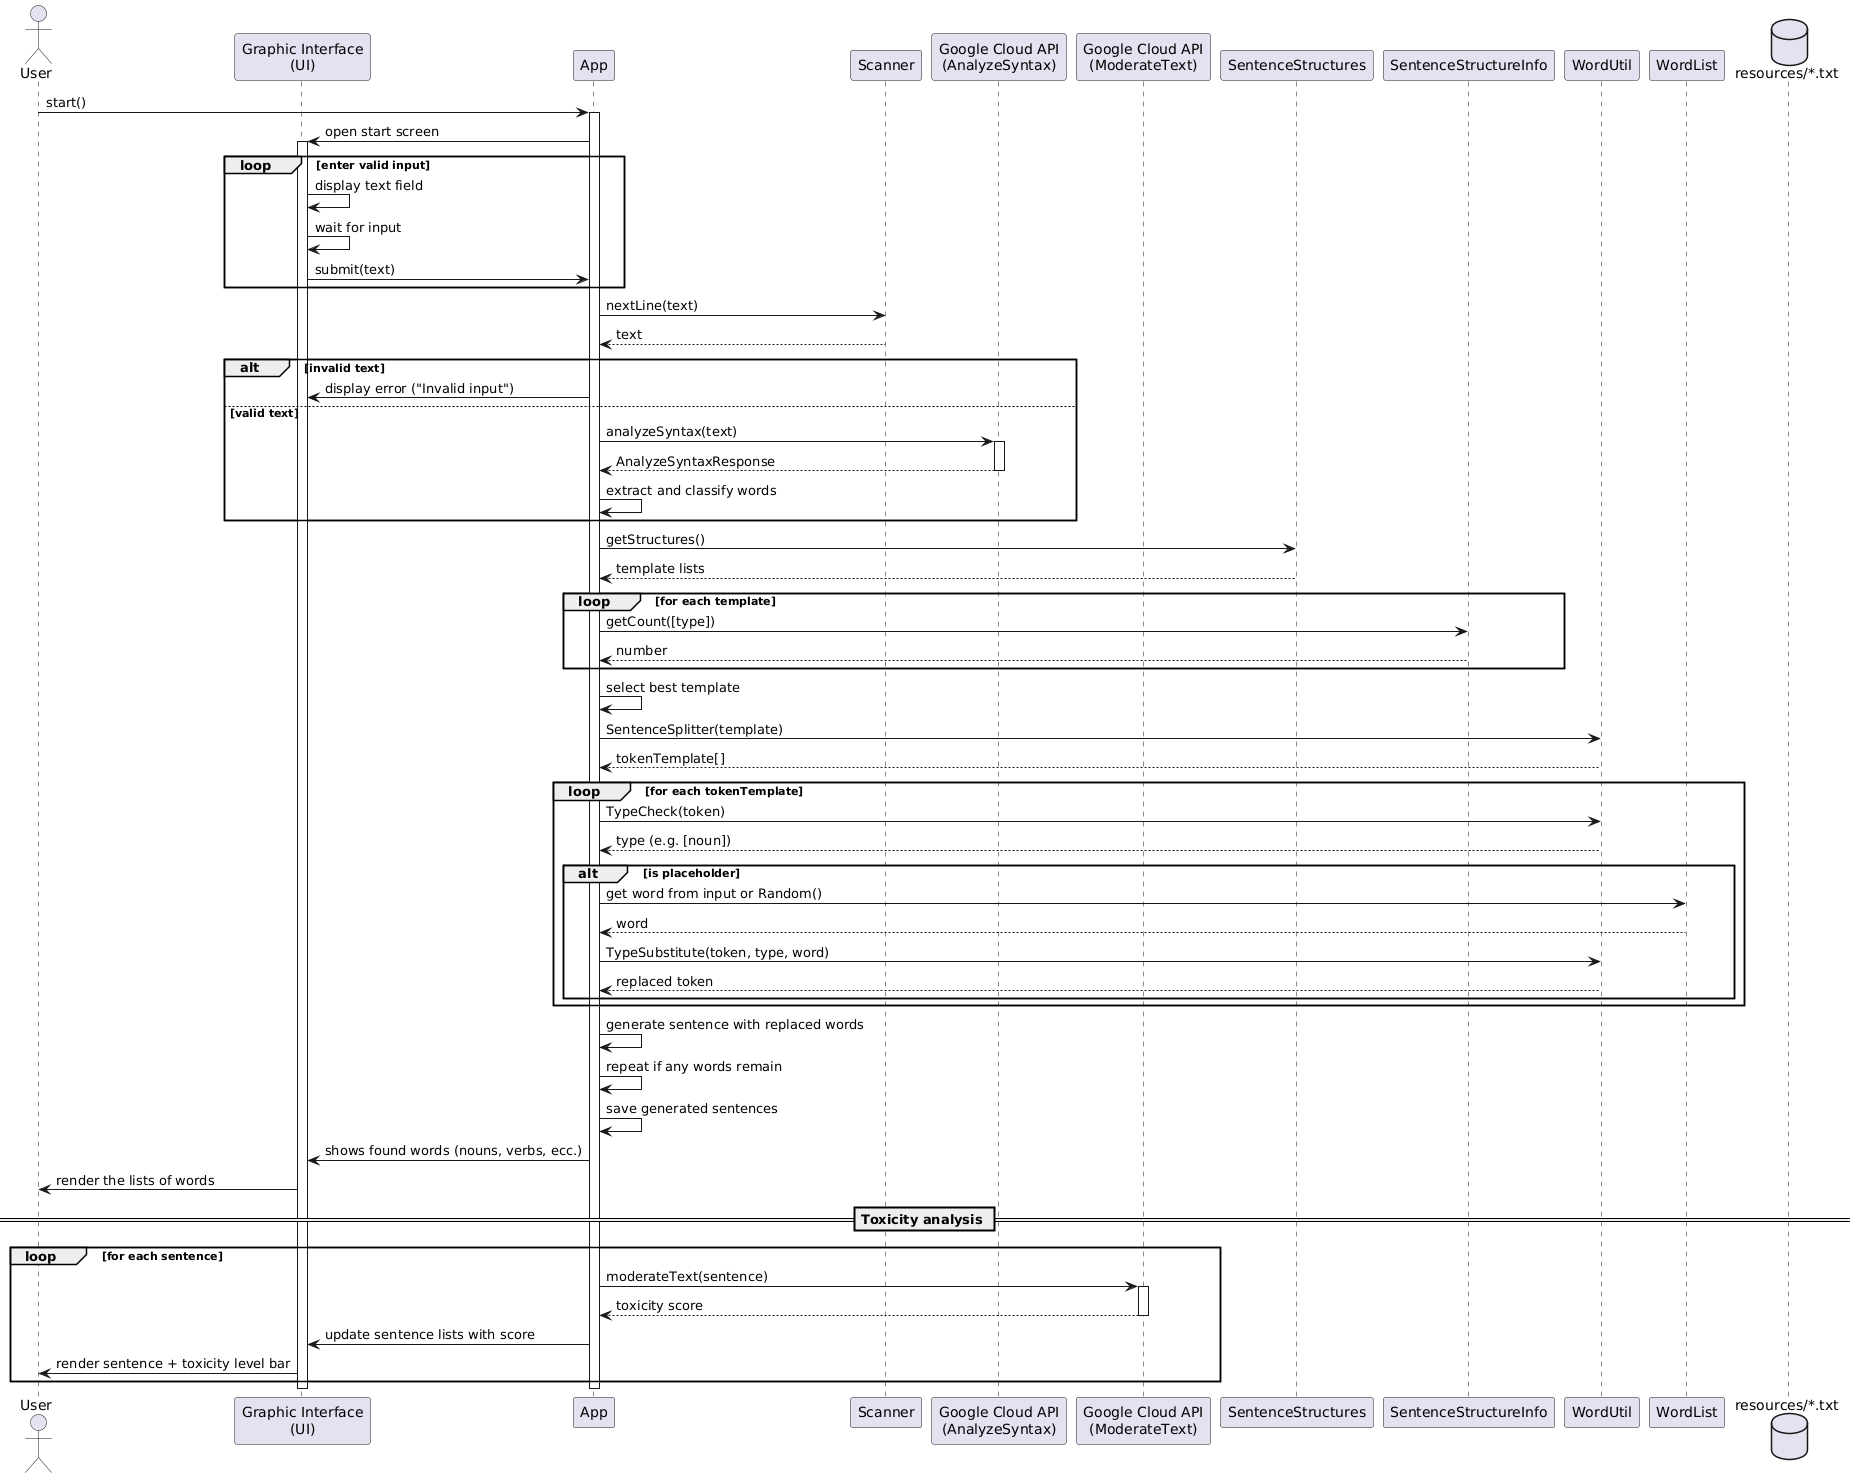

The diagram above was rendered by PlantUML. Its source (embedded in the PNG):
@startuml
actor User
participant "Graphic Interface\n(UI)" as UI
participant App
participant Scanner
participant "Google Cloud API\n(AnalyzeSyntax)" as AnalyzeSyntax
participant "Google Cloud API\n(ModerateText)" as ModerateText
participant SentenceStructures
participant SentenceStructureInfo
participant WordUtil
participant WordList
database "resources/*.txt" as Resources

' ------------------ Start and Input ------------------
User -> App: start()
activate App

App -> UI: open start screen
activate UI


loop enter valid input
    UI -> UI: display text field
    UI -> UI: wait for input
    UI -> App: submit(text)
end
    App -> Scanner: nextLine(text)
    Scanner --> App: text
    
    alt invalid text
        App -> UI: display error ("Invalid input")
    else valid text
        App -> AnalyzeSyntax: analyzeSyntax(text)
        activate AnalyzeSyntax
        AnalyzeSyntax --> App: AnalyzeSyntaxResponse
        deactivate AnalyzeSyntax

        App -> App: extract and classify words 
end

' ------------------ Template Selection------------------
App -> SentenceStructures: getStructures()
SentenceStructures --> App: template lists

loop for each template
    App -> SentenceStructureInfo: getCount([type])
    SentenceStructureInfo --> App: number
end

App -> App: select best template
App -> WordUtil: SentenceSplitter(template)
WordUtil --> App: tokenTemplate[]

loop for each tokenTemplate
    App -> WordUtil: TypeCheck(token)
    WordUtil --> App: type (e.g. [noun])
    
    alt is placeholder
        App -> WordList: get word from input or Random()
        WordList --> App: word
        App -> WordUtil: TypeSubstitute(token, type, word)
        WordUtil --> App: replaced token
    end
end

App -> App: generate sentence with replaced words
App -> App: repeat if any words remain
App -> App: save generated sentences

' ------------------ Output and GUI ------------------
App -> UI: shows found words (nouns, verbs, ecc.)
UI -> User: render the lists of words

== Toxicity analysis ==
loop for each sentence
    App -> ModerateText: moderateText(sentence)
    activate ModerateText
    ModerateText --> App: toxicity score
    deactivate ModerateText
    
    App -> UI: update sentence lists with score
    UI -> User: render sentence + toxicity level bar
end

deactivate App
deactivate UI
@enduml